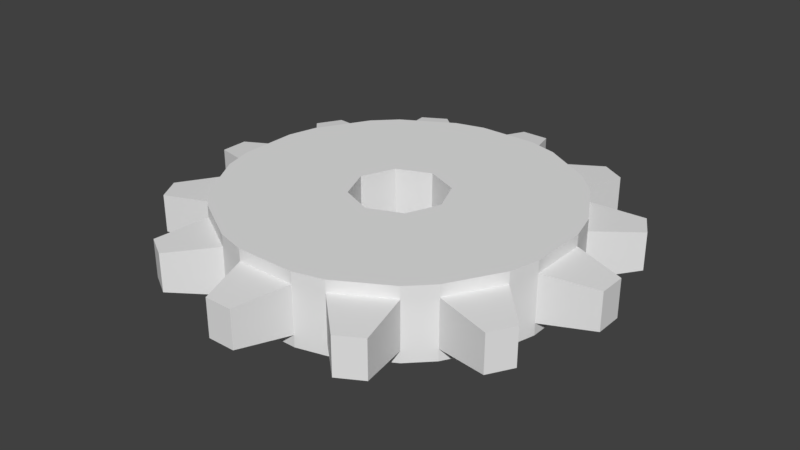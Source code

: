 # Source: Gear_12.blend  (saved by Blender 2.77.0; exported with 4.5.12 LTS)
import bpy
from mathutils import Matrix  # noqa: F401  (used for matrix-valued properties, if any)

bpy.ops.wm.read_factory_settings(use_empty=True)
scene = bpy.context.scene
scene.name = 'Scene'

# ---- collections
col_collection_1 = bpy.data.collections.new('Collection 1'); scene.collection.children.link(col_collection_1)

# ---- world
world_world = bpy.data.worlds.new('World'); scene.world = world_world
world_world.color = (0.05088, 0.05088, 0.05088)
world_world.use_sun_shadow = False
world_world.sun_shadow_jitter_overblur = 0.0
world_world.cycles.sampling_method = 'MANUAL'

# ---- meshes
me_cylinder = bpy.data.meshes.new('Cylinder')
me_cylinder.from_pydata([(0.4665, 0.558, 0.15), (0.25, 0.683, 0.15), (-0.4665, 0.558, 0.15), (-0.25, 0.683, 0.15), (0.7165, -0.125, 0.15), (0.7165, 0.125, 0.15), (0.125, -0.7165, 0.15), (-0.125, -0.7165, 0.15), (0.683, -0.25, 0.15), (0.558, -0.4665, 0.15), (-0.25, -0.683, -0.15), (-0.4665, -0.558, -0.15), (0.683, -0.25, -0.15), (0.558, -0.4665, -0.15), (-0.125, -0.7165, -0.15), (0.125, -0.7165, -0.15), (0.558, 0.4665, -0.15), (0.683, 0.25, -0.15), (-0.25, 0.683, -0.15), (-0.4665, 0.558, -0.15), (0.4665, 0.558, -0.15), (0.25, 0.683, -0.15), (-0.7165, -0.125, -0.15), (-0.7165, 0.125, -0.15), (0.125, 0.7165, -0.1), (0.25, 0.683, -0.1), (0.25, 0.683, 0.1), (0.125, 0.7165, 0.1), (0.4665, 0.558, -0.1), (0.558, 0.4665, -0.1), (0.558, 0.4665, 0.1), (0.4665, 0.558, 0.1), (0.683, 0.25, -0.1), (0.7165, 0.125, -0.1), (0.7165, 0.125, 0.1), (0.683, 0.25, 0.1), (0.7165, -0.125, -0.1), (0.683, -0.25, -0.1), (0.683, -0.25, 0.1), (0.7165, -0.125, 0.1), (0.558, -0.4665, -0.1), (0.4665, -0.558, -0.1), (0.4665, -0.558, 0.1), (0.558, -0.4665, 0.1), (0.25, -0.683, -0.1), (0.125, -0.7165, -0.1), (0.125, -0.7165, 0.1), (0.25, -0.683, 0.1), (-0.125, -0.7165, -0.1), (-0.25, -0.683, -0.1), (-0.25, -0.683, 0.1), (-0.125, -0.7165, 0.1), (-0.4665, -0.558, -0.1), (-0.558, -0.4665, -0.1), (-0.558, -0.4665, 0.1), (-0.4665, -0.558, 0.1), (-0.683, -0.25, -0.1), (-0.7165, -0.125, -0.1), (-0.7165, -0.125, 0.1), (-0.683, -0.25, 0.1), (-0.7165, 0.125, -0.1), (-0.683, 0.25, -0.1), (-0.683, 0.25, 0.1), (-0.7165, 0.125, 0.1), (-0.558, 0.4665, -0.1), (-0.4665, 0.558, -0.1), (-0.4665, 0.558, 0.1), (-0.558, 0.4665, 0.1), (-0.25, 0.683, -0.1), (-0.125, 0.7165, -0.1), (-0.125, 0.7165, 0.1), (-0.25, 0.683, 0.1), (-0.05852, 0.9338, -0.08), (0.05852, 0.9338, -0.08), (0.05852, 0.9338, 0.08), (-0.05852, 0.9338, 0.08), (0.4162, 0.8379, -0.08), (0.5176, 0.7794, -0.08), (0.5176, 0.7794, 0.08), (0.4162, 0.8379, 0.08), (0.7794, 0.5176, -0.08), (0.8379, 0.4162, -0.08), (0.8379, 0.4162, 0.08), (0.7794, 0.5176, 0.08), (0.9338, 0.05852, -0.08), (0.9338, -0.05852, -0.08), (0.9338, -0.05852, 0.08), (0.9338, 0.05852, 0.08), (0.8379, -0.4162, -0.08), (0.7794, -0.5176, -0.08), (0.7794, -0.5176, 0.08), (0.8379, -0.4162, 0.08), (0.5176, -0.7794, -0.08), (0.4162, -0.8379, -0.08), (0.4162, -0.8379, 0.08), (0.5176, -0.7794, 0.08), (0.05852, -0.9338, -0.08), (-0.05852, -0.9338, -0.08), (-0.05852, -0.9338, 0.08), (0.05852, -0.9338, 0.08), (-0.4162, -0.8379, -0.08), (-0.5176, -0.7794, -0.08), (-0.5176, -0.7794, 0.08), (-0.4162, -0.8379, 0.08), (-0.7794, -0.5176, -0.08), (-0.8379, -0.4162, -0.08), (-0.8379, -0.4162, 0.08), (-0.7794, -0.5176, 0.08), (-0.9338, -0.05852, -0.08), (-0.9338, 0.05852, -0.08), (-0.9338, 0.05852, 0.08), (-0.9338, -0.05852, 0.08), (-0.8379, 0.4162, -0.08), (-0.7794, 0.5176, -0.08), (-0.7794, 0.5176, 0.08), (-0.8379, 0.4162, 0.08), (-0.5176, 0.7794, -0.08), (-0.4162, 0.8379, -0.08), (-0.4162, 0.8379, 0.08), (-0.5176, 0.7794, 0.08), (-0.683, 0.25, 0.15), (-0.558, 0.4665, 0.15), (-0.558, -0.4665, 0.15), (-0.683, -0.25, 0.15), (-3.16e-08, 0.2, -0.15), (0.1414, 0.1414, -0.15), (0.1414, 0.1414, 0.15), (-3.16e-08, 0.2, 0.15), (0.2, -8.01e-08, -0.15), (0.2, -8.01e-08, 0.15), (0.1414, -0.1414, -0.15), (0.1414, -0.1414, 0.15), (-4.474e-10, -0.2, -0.15), (-4.474e-10, -0.2, 0.15), (-0.1414, -0.1414, -0.15), (-0.1414, -0.1414, 0.15), (-0.2, -1.67e-07, -0.15), (-0.2, -1.67e-07, 0.15), (-0.1414, 0.1414, -0.15), (-0.1414, 0.1414, 0.15), (-0.558, -0.4665, -0.15), (0.25, -0.683, -0.15), (0.4665, -0.558, -0.15), (0.7165, -0.125, -0.15), (0.7165, 0.125, -0.15), (0.125, 0.7165, -0.15), (0.125, 0.7165, 0.15), (0.558, 0.4665, 0.15), (0.683, 0.25, 0.15), (0.4665, -0.558, 0.15), (0.25, -0.683, 0.15), (-0.125, 0.7165, -0.15), (-0.25, -0.683, 0.15), (-0.558, 0.4665, -0.15), (-0.683, 0.25, -0.15), (-0.4665, -0.558, 0.15), (-0.683, -0.25, -0.15), (-0.7165, -0.125, 0.15), (-0.125, 0.7165, 0.15), (-0.7165, 0.125, 0.15)], [], [(77, 78, 31, 28), (81, 82, 35, 32), (85, 86, 39, 36), (89, 90, 43, 40), (93, 94, 47, 44), (97, 98, 51, 48), (101, 102, 55, 52), (105, 106, 59, 56), (109, 110, 63, 60), (113, 114, 67, 64), (117, 118, 71, 68), (37, 38, 91, 88), (51, 46, 6, 7), (60, 61, 154, 23), (35, 82, 83, 30), (43, 38, 8, 9), (41, 42, 95, 92), (53, 54, 107, 104), (46, 47, 150, 6), (53, 56, 156, 140), (55, 102, 103, 50), (57, 58, 111, 108), (32, 33, 144, 17), (71, 118, 119, 66), (49, 52, 11, 10), (58, 59, 123, 157), (37, 40, 13, 12), (44, 45, 15, 141), (65, 116, 117, 68), (68, 71, 70, 69), (47, 42, 149, 150), (64, 67, 66, 65), (30, 31, 0, 147), (60, 63, 62, 61), (53, 104, 105, 56), (56, 59, 58, 57), (70, 71, 3, 158), (52, 55, 54, 53), (45, 96, 97, 48), (48, 51, 50, 49), (45, 48, 14, 15), (44, 47, 46, 45), (56, 57, 22, 156), (40, 43, 42, 41), (33, 84, 85, 36), (36, 39, 38, 37), (29, 32, 17, 16), (32, 35, 34, 33), (25, 76, 77, 28), (28, 31, 30, 29), (69, 70, 75, 72), (24, 27, 26, 25), (42, 43, 9, 149), (33, 36, 143, 144), (28, 29, 16, 20), (29, 30, 83, 80), (68, 69, 151, 18), (65, 68, 18, 19), (61, 62, 115, 112), (54, 55, 155, 122), (33, 34, 87, 84), (63, 58, 157, 159), (63, 110, 111, 58), (65, 66, 119, 116), (25, 28, 20, 21), (40, 41, 142, 13), (51, 98, 99, 46), (59, 54, 122, 123), (45, 46, 99, 96), (41, 44, 141, 142), (49, 50, 103, 100), (26, 27, 146, 1), (66, 67, 121, 2), (57, 60, 23, 22), (52, 53, 140, 11), (25, 26, 79, 76), (27, 74, 75, 70), (55, 50, 152, 155), (38, 39, 4, 8), (67, 62, 120, 121), (61, 64, 153, 154), (24, 25, 21, 145), (43, 90, 91, 38), (64, 65, 19, 153), (72, 75, 74, 73), (78, 77, 76, 79), (82, 81, 80, 83), (86, 85, 84, 87), (90, 89, 88, 91), (94, 93, 92, 95), (98, 97, 96, 99), (102, 101, 100, 103), (106, 105, 104, 107), (110, 109, 108, 111), (114, 113, 112, 115), (118, 117, 116, 119), (73, 74, 27, 24), (106, 107, 54, 59), (31, 26, 1, 0), (114, 115, 62, 67), (50, 51, 7, 152), (35, 30, 147, 148), (78, 79, 26, 31), (36, 37, 12, 143), (86, 87, 34, 39), (71, 66, 2, 3), (94, 95, 42, 47), (69, 24, 145, 151), (62, 63, 159, 120), (100, 101, 52, 49), (39, 34, 5, 4), (92, 93, 44, 41), (88, 89, 40, 37), (48, 49, 10, 14), (80, 81, 32, 29), (27, 70, 158, 146), (72, 73, 24, 69), (34, 35, 148, 5), (112, 113, 64, 61), (108, 109, 60, 57), (135, 155, 152), (151, 145, 124), (126, 127, 124, 125), (127, 139, 138, 124), (123, 122, 135), (0, 1, 126), (150, 149, 131), (143, 12, 130, 128), (4, 5, 129), (17, 144, 128, 125), (14, 10, 134, 132), (20, 16, 125), (154, 153, 138), (22, 23, 136), (10, 11, 134), (142, 141, 130), (12, 13, 130), (16, 17, 125), (5, 148, 126, 129), (13, 142, 130), (8, 4, 129, 131), (149, 9, 131), (6, 150, 131, 133), (152, 7, 133, 135), (122, 155, 135), (157, 123, 135, 137), (120, 159, 137, 139), (2, 121, 139), (158, 3, 139, 127), (1, 146, 127, 126), (141, 15, 132, 130), (147, 0, 126), (11, 140, 134), (145, 21, 125, 124), (18, 151, 124, 138), (153, 19, 138), (23, 154, 138, 136), (156, 22, 136, 134), (121, 120, 139), (137, 159, 157), (139, 3, 2), (127, 146, 158), (126, 148, 147), (131, 9, 8), (133, 7, 6), (134, 140, 156), (132, 15, 14), (128, 144, 143), (125, 21, 20), (138, 19, 18), (128, 129, 126, 125), (129, 128, 130, 131), (133, 131, 130, 132), (135, 133, 132, 134), (136, 137, 135, 134), (136, 138, 139, 137)])
_uv = me_cylinder.uv_layers.new(name='UVMap')
_uv.uv.foreach_set('vector', [0.3711, 0.3927, 0.3711, 0.3927, 0.3711, 0.3927, 0.3711, 0.3927, 0.3711, 0.3927, 0.3711, 0.3927, 0.3711, 0.3927, 0.3711, 0.3927, 0.3711, 0.3927, 0.3711, 0.3927, 0.3711, 0.3927, 0.3711, 0.3927, 0.3711, 0.3927, 0.3711, 0.3927, 0.3711, 0.3927, 0.3711, 0.3927, 0.3711, 0.3927, 0.3711, 0.3927, 0.3711, 0.3927, 0.3711, 0.3927, 0.3711, 0.3927, 0.3711, 0.3927, 0.3711, 0.3927, 0.3711, 0.3927, 0.3711, 0.3927, 0.3711, 0.3927, 0.3711, 0.3927, 0.3711, 0.3927, 0.3711, 0.3927, 0.3711, 0.3927, 0.3711, 0.3927, 0.3711, 0.3927, 0.3711, 0.3927, 0.3711, 0.3927, 0.3711, 0.3927, 0.3711, 0.3927, 0.3711, 0.3927, 0.3711, 0.3927, 0.3711, 0.3927, 0.3711, 0.3927, 0.3711, 0.3927, 0.3711, 0.3927, 0.3711, 0.3927, 0.3711, 0.3927, 0.3711, 0.3927, 0.3711, 0.3927, 0.3711, 0.3927, 0.3711, 0.3927, 0.3425, 0.438, 0.3425, 0.438, 0.3425, 0.438, 0.3425, 0.438, 0.3425, 0.438, 0.3425, 0.438, 0.3425, 0.438, 0.3425, 0.438, 0.3711, 0.3927, 0.3711, 0.3927, 0.3711, 0.3927, 0.3711, 0.3927, 0.3425, 0.438, 0.3425, 0.438, 0.3425, 0.438, 0.3425, 0.438, 0.3711, 0.3927, 0.3711, 0.3927, 0.3711, 0.3927, 0.3711, 0.3927, 0.3711, 0.3927, 0.3711, 0.3927, 0.3711, 0.3927, 0.3711, 0.3927, 0.3425, 0.438, 0.3425, 0.438, 0.3425, 0.438, 0.3425, 0.438, 0.3425, 0.438, 0.3425, 0.438, 0.3425, 0.438, 0.3425, 0.438, 0.3711, 0.3927, 0.3711, 0.3927, 0.3711, 0.3927, 0.3711, 0.3927, 0.3711, 0.3927, 0.3711, 0.3927, 0.3711, 0.3927, 0.3711, 0.3927, 0.3425, 0.438, 0.3425, 0.438, 0.3425, 0.438, 0.3425, 0.438, 0.3711, 0.3927, 0.3711, 0.3927, 0.3711, 0.3927, 0.3711, 0.3927, 0.3425, 0.438, 0.3425, 0.438, 0.3425, 0.438, 0.3425, 0.438, 0.3425, 0.438, 0.3425, 0.438, 0.3425, 0.438, 0.3425, 0.438, 0.3425, 0.438, 0.3425, 0.438, 0.3425, 0.438, 0.3425, 0.438, 0.3425, 0.438, 0.3425, 0.438, 0.3425, 0.438, 0.3425, 0.438, 0.3711, 0.3927, 0.3711, 0.3927, 0.3711, 0.3927, 0.3711, 0.3927, 0.3425, 0.438, 0.3425, 0.438, 0.3425, 0.438, 0.3425, 0.438, 0.3425, 0.438, 0.3425, 0.438, 0.3425, 0.438, 0.3425, 0.438, 0.3425, 0.438, 0.3425, 0.438, 0.3425, 0.438, 0.3425, 0.438, 0.3425, 0.438, 0.3425, 0.438, 0.3425, 0.438, 0.3425, 0.438, 0.3425, 0.438, 0.3425, 0.438, 0.3425, 0.438, 0.3425, 0.438, 0.3711, 0.3927, 0.3711, 0.3927, 0.3711, 0.3927, 0.3711, 0.3927, 0.3425, 0.438, 0.3425, 0.438, 0.3425, 0.438, 0.3425, 0.438, 0.3425, 0.438, 0.3425, 0.438, 0.3425, 0.438, 0.3425, 0.438, 0.3425, 0.438, 0.3425, 0.438, 0.3425, 0.438, 0.3425, 0.438, 0.3711, 0.3927, 0.3711, 0.3927, 0.3711, 0.3927, 0.3711, 0.3927, 0.3425, 0.438, 0.3425, 0.438, 0.3425, 0.438, 0.3425, 0.438, 0.3425, 0.438, 0.3425, 0.438, 0.3425, 0.438, 0.3425, 0.438, 0.3425, 0.438, 0.3425, 0.438, 0.3425, 0.438, 0.3425, 0.438, 0.3425, 0.438, 0.3425, 0.438, 0.3425, 0.438, 0.3425, 0.438, 0.3425, 0.438, 0.3425, 0.438, 0.3425, 0.438, 0.3425, 0.438, 0.3711, 0.3927, 0.3711, 0.3927, 0.3711, 0.3927, 0.3711, 0.3927, 0.3425, 0.438, 0.3425, 0.438, 0.3425, 0.438, 0.3425, 0.438, 0.3425, 0.438, 0.3425, 0.438, 0.3425, 0.438, 0.3425, 0.438, 0.3425, 0.438, 0.3425, 0.438, 0.3425, 0.438, 0.3425, 0.438, 0.3711, 0.3927, 0.3711, 0.3927, 0.3711, 0.3927, 0.3711, 0.3927, 0.3425, 0.438, 0.3425, 0.438, 0.3425, 0.438, 0.3425, 0.438, 0.3711, 0.3927, 0.3711, 0.3927, 0.3711, 0.3927, 0.3711, 0.3927, 0.3425, 0.438, 0.3425, 0.438, 0.3425, 0.438, 0.3425, 0.438, 0.3425, 0.438, 0.3425, 0.438, 0.3425, 0.438, 0.3425, 0.438, 0.3425, 0.438, 0.3425, 0.438, 0.3425, 0.438, 0.3425, 0.438, 0.3425, 0.438, 0.3425, 0.438, 0.3425, 0.438, 0.3425, 0.438, 0.3711, 0.3927, 0.3711, 0.3927, 0.3711, 0.3927, 0.3711, 0.3927, 0.3425, 0.438, 0.3425, 0.438, 0.3425, 0.438, 0.3425, 0.438, 0.3425, 0.438, 0.3425, 0.438, 0.3425, 0.438, 0.3425, 0.438, 0.3711, 0.3927, 0.3711, 0.3927, 0.3711, 0.3927, 0.3711, 0.3927, 0.3425, 0.438, 0.3425, 0.438, 0.3425, 0.438, 0.3425, 0.438, 0.3711, 0.3927, 0.3711, 0.3927, 0.3711, 0.3927, 0.3711, 0.3927, 0.3425, 0.438, 0.3425, 0.438, 0.3425, 0.438, 0.3425, 0.438, 0.3711, 0.3927, 0.3711, 0.3927, 0.3711, 0.3927, 0.3711, 0.3927, 0.3711, 0.3927, 0.3711, 0.3927, 0.3711, 0.3927, 0.3711, 0.3927, 0.3425, 0.438, 0.3425, 0.438, 0.3425, 0.438, 0.3425, 0.438, 0.3425, 0.438, 0.3425, 0.438, 0.3425, 0.438, 0.3425, 0.438, 0.3711, 0.3927, 0.3711, 0.3927, 0.3711, 0.3927, 0.3711, 0.3927, 0.3425, 0.438, 0.3425, 0.438, 0.3425, 0.438, 0.3425, 0.438, 0.3711, 0.3927, 0.3711, 0.3927, 0.3711, 0.3927, 0.3711, 0.3927, 0.3425, 0.438, 0.3425, 0.438, 0.3425, 0.438, 0.3425, 0.438, 0.3711, 0.3927, 0.3711, 0.3927, 0.3711, 0.3927, 0.3711, 0.3927, 0.3425, 0.438, 0.3425, 0.438, 0.3425, 0.438, 0.3425, 0.438, 0.3425, 0.438, 0.3425, 0.438, 0.3425, 0.438, 0.3425, 0.438, 0.3425, 0.438, 0.3425, 0.438, 0.3425, 0.438, 0.3425, 0.438, 0.3425, 0.438, 0.3425, 0.438, 0.3425, 0.438, 0.3425, 0.438, 0.3711, 0.3927, 0.3711, 0.3927, 0.3711, 0.3927, 0.3711, 0.3927, 0.3711, 0.3927, 0.3711, 0.3927, 0.3711, 0.3927, 0.3711, 0.3927, 0.3425, 0.438, 0.3425, 0.438, 0.3425, 0.438, 0.3425, 0.438, 0.3425, 0.438, 0.3425, 0.438, 0.3425, 0.438, 0.3425, 0.438, 0.3425, 0.438, 0.3425, 0.438, 0.3425, 0.438, 0.3425, 0.438, 0.3425, 0.438, 0.3425, 0.438, 0.3425, 0.438, 0.3425, 0.438, 0.3425, 0.438, 0.3425, 0.438, 0.3425, 0.438, 0.3425, 0.438, 0.3711, 0.3927, 0.3711, 0.3927, 0.3711, 0.3927, 0.3711, 0.3927, 0.3425, 0.438, 0.3425, 0.438, 0.3425, 0.438, 0.3425, 0.438, 0.3711, 0.3927, 0.3711, 0.3927, 0.3711, 0.3927, 0.3711, 0.3927, 0.3711, 0.3927, 0.3711, 0.3927, 0.3711, 0.3927, 0.3711, 0.3927, 0.3711, 0.3927, 0.3711, 0.3927, 0.3711, 0.3927, 0.3711, 0.3927, 0.3711, 0.3927, 0.3711, 0.3927, 0.3711, 0.3927, 0.3711, 0.3927, 0.3711, 0.3927, 0.3711, 0.3927, 0.3711, 0.3927, 0.3711, 0.3927, 0.3711, 0.3927, 0.3711, 0.3927, 0.3711, 0.3927, 0.3711, 0.3927, 0.3711, 0.3927, 0.3711, 0.3927, 0.3711, 0.3927, 0.3711, 0.3927, 0.3711, 0.3927, 0.3711, 0.3927, 0.3711, 0.3927, 0.3711, 0.3927, 0.3711, 0.3927, 0.3711, 0.3927, 0.3711, 0.3927, 0.3711, 0.3927, 0.3711, 0.3927, 0.3711, 0.3927, 0.3711, 0.3927, 0.3711, 0.3927, 0.3711, 0.3927, 0.3711, 0.3927, 0.3711, 0.3927, 0.3711, 0.3927, 0.3711, 0.3927, 0.3711, 0.3927, 0.3711, 0.3927, 0.3711, 0.3927, 0.3711, 0.3927, 0.3711, 0.3927, 0.3711, 0.3927, 0.3711, 0.3927, 0.3711, 0.3927, 0.3711, 0.3927, 0.3711, 0.3927, 0.3711, 0.3927, 0.3425, 0.438, 0.3425, 0.438, 0.3425, 0.438, 0.3425, 0.438, 0.3711, 0.3927, 0.3711, 0.3927, 0.3711, 0.3927, 0.3711, 0.3927, 0.3425, 0.438, 0.3425, 0.438, 0.3425, 0.438, 0.3425, 0.438, 0.3425, 0.438, 0.3425, 0.438, 0.3425, 0.438, 0.3425, 0.438, 0.3711, 0.3927, 0.3711, 0.3927, 0.3711, 0.3927, 0.3711, 0.3927, 0.3425, 0.438, 0.3425, 0.438, 0.3425, 0.438, 0.3425, 0.438, 0.3711, 0.3927, 0.3711, 0.3927, 0.3711, 0.3927, 0.3711, 0.3927, 0.3425, 0.438, 0.3425, 0.438, 0.3425, 0.438, 0.3425, 0.438, 0.3711, 0.3927, 0.3711, 0.3927, 0.3711, 0.3927, 0.3711, 0.3927, 0.3425, 0.438, 0.3425, 0.438, 0.3425, 0.438, 0.3425, 0.438, 0.3425, 0.438, 0.3425, 0.438, 0.3425, 0.438, 0.3425, 0.438, 0.3711, 0.3927, 0.3711, 0.3927, 0.3711, 0.3927, 0.3711, 0.3927, 0.3425, 0.438, 0.3425, 0.438, 0.3425, 0.438, 0.3425, 0.438, 0.3711, 0.3927, 0.3711, 0.3927, 0.3711, 0.3927, 0.3711, 0.3927, 0.3711, 0.3927, 0.3711, 0.3927, 0.3711, 0.3927, 0.3711, 0.3927, 0.3425, 0.438, 0.3425, 0.438, 0.3425, 0.438, 0.3425, 0.438, 0.3711, 0.3927, 0.3711, 0.3927, 0.3711, 0.3927, 0.3711, 0.3927, 0.3425, 0.438, 0.3425, 0.438, 0.3425, 0.438, 0.3425, 0.438, 0.3711, 0.3927, 0.3711, 0.3927, 0.3711, 0.3927, 0.3711, 0.3927, 0.3425, 0.438, 0.3425, 0.438, 0.3425, 0.438, 0.3425, 0.438, 0.3711, 0.3927, 0.3711, 0.3927, 0.3711, 0.3927, 0.3711, 0.3927, 0.3711, 0.3927, 0.3711, 0.3927, 0.3711, 0.3927, 0.3711, 0.3927, 0.3425, 0.438, 0.3425, 0.438, 0.3425, 0.438, 0.3425, 0.438, 0.3425, 0.438, 0.3425, 0.438, 0.3425, 0.438, 0.3425, 0.438, 0.3425, 0.438, 0.3425, 0.438, 0.3425, 0.438, 0.3425, 0.438, 0.3425, 0.438, 0.3425, 0.438, 0.3425, 0.438, 0.3425, 0.438, 0.3425, 0.438, 0.3425, 0.438, 0.3425, 0.438, 0.3425, 0.438, 0.3425, 0.438, 0.3425, 0.438, 0.3425, 0.438, 0.3425, 0.438, 0.3425, 0.438, 0.3425, 0.438, 0.3425, 0.438, 0.3425, 0.438, 0.3425, 0.438, 0.3425, 0.438, 0.3425, 0.438, 0.3425, 0.438, 0.3425, 0.438, 0.3425, 0.438, 0.3425, 0.438, 0.3425, 0.438, 0.3425, 0.438, 0.3425, 0.438, 0.3425, 0.438, 0.3425, 0.438, 0.3425, 0.438, 0.3425, 0.438, 0.3425, 0.438, 0.3425, 0.438, 0.3425, 0.438, 0.3425, 0.438, 0.3425, 0.438, 0.3425, 0.438, 0.3425, 0.438, 0.3425, 0.438, 0.3425, 0.438, 0.3425, 0.438, 0.3425, 0.438, 0.3425, 0.438, 0.3425, 0.438, 0.3425, 0.438, 0.3425, 0.438, 0.3425, 0.438, 0.3425, 0.438, 0.3425, 0.438, 0.3425, 0.438, 0.3425, 0.438, 0.3425, 0.438, 0.3425, 0.438, 0.3425, 0.438, 0.3425, 0.438, 0.3425, 0.438, 0.3425, 0.438, 0.3425, 0.438, 0.3425, 0.438, 0.3425, 0.438, 0.3425, 0.438, 0.3425, 0.438, 0.3425, 0.438, 0.3425, 0.438, 0.3425, 0.438, 0.3425, 0.438, 0.3425, 0.438, 0.3425, 0.438, 0.3425, 0.438, 0.3425, 0.438, 0.3425, 0.438, 0.3425, 0.438, 0.3425, 0.438, 0.3425, 0.438, 0.3425, 0.438, 0.3425, 0.438, 0.3425, 0.438, 0.3425, 0.438, 0.3425, 0.438, 0.3425, 0.438, 0.3425, 0.438, 0.3425, 0.438, 0.3425, 0.438, 0.3425, 0.438, 0.3425, 0.438, 0.3425, 0.438, 0.3425, 0.438, 0.3425, 0.438, 0.3425, 0.438, 0.3425, 0.438, 0.3425, 0.438, 0.3425, 0.438, 0.3425, 0.438, 0.3425, 0.438, 0.3425, 0.438, 0.3425, 0.438, 0.3425, 0.438, 0.3425, 0.438, 0.3425, 0.438, 0.3425, 0.438, 0.3425, 0.438, 0.3425, 0.438, 0.3425, 0.438, 0.3425, 0.438, 0.3425, 0.438, 0.3425, 0.438, 0.3425, 0.438, 0.3425, 0.438, 0.3425, 0.438, 0.3425, 0.438, 0.3425, 0.438, 0.3425, 0.438, 0.3425, 0.438, 0.3425, 0.438, 0.3425, 0.438, 0.3425, 0.438, 0.3425, 0.438, 0.3425, 0.438, 0.3425, 0.438, 0.3425, 0.438, 0.3425, 0.438, 0.3425, 0.438, 0.3425, 0.438, 0.3425, 0.438, 0.3425, 0.438, 0.3425, 0.438, 0.3425, 0.438, 0.3425, 0.438, 0.3425, 0.438, 0.3425, 0.438, 0.3425, 0.438, 0.3425, 0.438, 0.3425, 0.438, 0.3425, 0.438, 0.3425, 0.438, 0.3425, 0.438, 0.3425, 0.438, 0.3425, 0.438, 0.3425, 0.438, 0.3425, 0.438, 0.3425, 0.438, 0.3425, 0.438, 0.3425, 0.438, 0.3425, 0.438, 0.3425, 0.438, 0.3425, 0.438, 0.3425, 0.438, 0.3425, 0.438, 0.3425, 0.438, 0.3425, 0.438, 0.3425, 0.438, 0.3425, 0.438, 0.3425, 0.438, 0.3425, 0.438, 0.3425, 0.438, 0.3425, 0.438, 0.3425, 0.438, 0.3425, 0.438, 0.3425, 0.438, 0.3425, 0.438, 0.3425, 0.438, 0.3425, 0.438, 0.3425, 0.438, 0.3425, 0.438, 0.3425, 0.438, 0.3425, 0.438, 0.3425, 0.438, 0.3425, 0.438, 0.3425, 0.438, 0.3425, 0.438, 0.3425, 0.438, 0.3425, 0.438, 0.3425, 0.438, 0.3425, 0.438, 0.3425, 0.438, 0.3425, 0.438, 0.3425, 0.438, 0.3425, 0.438, 0.3425, 0.438, 0.3425, 0.438, 0.3425, 0.438])
me_cylinder.use_remesh_preserve_volume = False
me_cylinder.use_remesh_preserve_attributes = False
me_cylinder.use_mirror_vertex_groups = False
me_cylinder.update()

# ---- objects
ob_cylinder = bpy.data.objects.new('Cylinder', me_cylinder)

# ---- transforms, parenting, visibility, modifiers, constraints
ob_cylinder.location = (0.0, 0.0, 0.0)
ob_cylinder.lineart.crease_threshold = 0.0

# ---- collection membership
col_collection_1.objects.link(ob_cylinder)

# ---- scene / render settings (as saved in the file)
scene.frame_start = 1; scene.frame_end = 250; scene.frame_set(1)
scene.render.engine = 'BLENDER_EEVEE_NEXT'
scene.render.resolution_percentage = 50
scene.render.dither_intensity = 0.0
scene.cycles.use_denoising = False
scene.cycles.samples = 128
scene.cycles.sampling_pattern = 'TABULATED_SOBOL'
scene.cycles.light_sampling_threshold = 0.0
scene.cycles.use_adaptive_sampling = False
scene.cycles.use_light_tree = False
scene.cycles.blur_glossy = 0.0
scene.cycles.sample_clamp_indirect = 0.0
scene.view_settings.view_transform = 'Standard'
bpy.context.view_layer.update()

# ---- added for rendering (the .blend has no active camera and no usable light): camera, sun
cam_auto = bpy.data.cameras.new('AutoCamera')
cam_auto.lens = 50.0
cam_auto.sensor_width = 36.0
cam_auto.clip_end = 1000.0
ob_auto_camera = bpy.data.objects.new('AutoCamera', cam_auto)
scene.collection.objects.link(ob_auto_camera)
ob_auto_camera.location = (2.45928, -2.95114, 1.96743)
ob_auto_camera.rotation_euler = (1.09748, -7.21219e-08, 0.694738)
scene.camera = ob_auto_camera
light_auto_sun = bpy.data.lights.new('AutoSun', 'SUN')
light_auto_sun.energy = 3.0
light_auto_sun.angle = 0.0523599
ob_auto_sun = bpy.data.objects.new('AutoSun', light_auto_sun)
scene.collection.objects.link(ob_auto_sun)
ob_auto_sun.rotation_euler = (0.872665, 0.174533, 0.523599)
bpy.context.view_layer.update()
